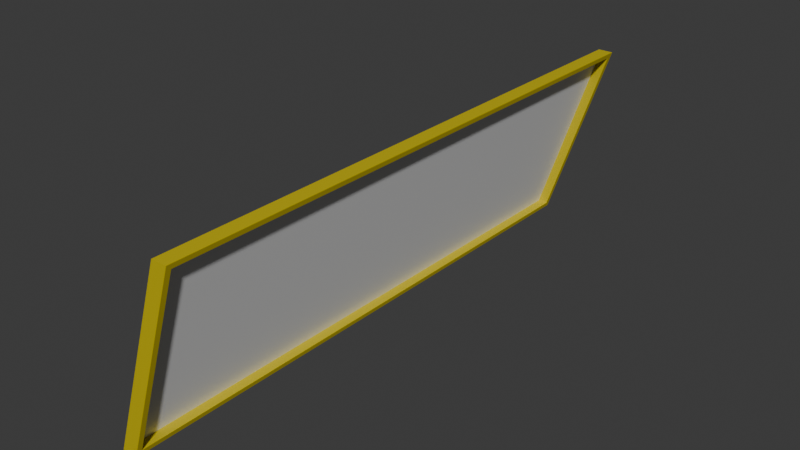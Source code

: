 # Source: window_slanted_9x1x3.blend  (saved by Blender 4.2.67; exported with 4.5.12 LTS)
import bpy
from mathutils import Matrix  # noqa: F401  (used for matrix-valued properties, if any)

bpy.ops.wm.read_factory_settings(use_empty=True)
scene = bpy.context.scene
scene.name = 'Scene'

# ---- collections
col_collection = bpy.data.collections.new('Collection'); scene.collection.children.link(col_collection)

# ---- materials (node trees are filled in below, after node groups)
mat_material = bpy.data.materials.new('Material')
mat_material.alpha_threshold = 0.0
mat_material.roughness = 0.5
mat_material.line_color = (0.0, 0.0, 0.0, 1.0)
mat_paintable = bpy.data.materials.new('paintable')
mat_paintable_1 = bpy.data.materials.new('paintable-1')
mat_materialglass = bpy.data.materials.new('MATERIALglass')

# ---- material node trees
mat_material.use_nodes = True; mat_material.node_tree.nodes.clear()
_N = mat_material.node_tree.nodes; _L = mat_material.node_tree.links
n0 = _N.new('ShaderNodeOutputMaterial'); n0.name = 'Material Output'; n0.location = (300, 300)
n1 = _N.new('ShaderNodeBsdfPrincipled'); n1.name = 'Principled BSDF'; n1.location = (10, 300)
n1.inputs[3].default_value = 1.45
_L.new(n1.outputs[0], n0.inputs[0])
n0.is_active_output = True
mat_paintable.use_nodes = True; mat_paintable.node_tree.nodes.clear()
_N = mat_paintable.node_tree.nodes; _L = mat_paintable.node_tree.links
n0 = _N.new('ShaderNodeBsdfPrincipled'); n0.name = 'プリンシプルBSDF'; n0.location = (10, 300)
n0.inputs[0].default_value = (1.0, 0.4969, 0.0, 1.0)
n1 = _N.new('ShaderNodeOutputMaterial'); n1.name = 'マテリアル出力'; n1.location = (300, 300)
_L.new(n0.outputs[0], n1.inputs[0])
n1.is_active_output = True
mat_paintable_1.use_nodes = True; mat_paintable_1.node_tree.nodes.clear()
_N = mat_paintable_1.node_tree.nodes; _L = mat_paintable_1.node_tree.links
n0 = _N.new('ShaderNodeBsdfPrincipled'); n0.name = 'プリンシプルBSDF'; n0.location = (10, 300)
n0.inputs[0].default_value = (0.6105, 0.491, 0.0, 1.0)
n1 = _N.new('ShaderNodeOutputMaterial'); n1.name = 'マテリアル出力'; n1.location = (300, 300)
_L.new(n0.outputs[0], n1.inputs[0])
n1.is_active_output = True
mat_materialglass.use_nodes = True; mat_materialglass.node_tree.nodes.clear()
_N = mat_materialglass.node_tree.nodes; _L = mat_materialglass.node_tree.links
n0 = _N.new('ShaderNodeBsdfPrincipled'); n0.name = 'プリンシプルBSDF'; n0.location = (10, 300)
n1 = _N.new('ShaderNodeOutputMaterial'); n1.name = 'マテリアル出力'; n1.location = (300, 300)
_L.new(n0.outputs[0], n1.inputs[0])
n1.is_active_output = True

# ---- world
world_world = bpy.data.worlds.new('World'); scene.world = world_world
world_world.use_nodes = True; world_world.node_tree.nodes.clear()
_N = world_world.node_tree.nodes; _L = world_world.node_tree.links
n0 = _N.new('ShaderNodeOutputWorld'); n0.name = 'World Output'; n0.location = (300, 300)
n1 = _N.new('ShaderNodeBackground'); n1.name = 'Background'; n1.location = (10, 300)
n1.inputs[0].default_value = (0.05088, 0.05088, 0.05088, 1.0)
_L.new(n1.outputs[0], n0.inputs[0])
n0.is_active_output = True
world_world.color = (0.05088, 0.05088, 0.05088)
world_world.sun_shadow_jitter_overblur = 0.0

# ---- meshes
me_cube = bpy.data.meshes.new('Cube')
me_cube.from_pydata([(1.427, 16.84, 4.84), (-0.4667, 16.84, -0.84), (1.427, -0.84, 4.84), (-0.4667, -0.84, -0.84), (0.9467, 16.84, 4.84), (-0.9467, 16.84, -0.84), (0.9467, -0.84, 4.84), (-0.9467, -0.84, -0.84), (1.48, 17.0, 5.0), (-0.52, 17.0, -1.0), (1.48, -1.0, 5.0), (-0.52, -1.0, -1.0), (1.48, 17.0, 5.0), (-0.52, 17.0, -1.0), (1.48, -1.0, 5.0), (-0.52, -1.0, -1.0), (-1.0, 17.0, -1.0), (-1.0, -1.0, -1.0), (1.0, -1.0, 5.0), (1.0, 17.0, 5.0), (1.107, 16.84, 4.84), (-0.7867, 16.84, -0.84), (1.107, -0.84, 4.84), (-0.7867, -0.84, -0.84)], [], [(8, 19, 18, 10), (11, 10, 18, 17), (7, 6, 4, 5), (16, 9, 11, 17), (16, 19, 8, 9), (12, 13, 9, 8), (15, 14, 10, 11), (14, 12, 8, 10), (13, 15, 11, 9), (0, 1, 13, 12), (3, 2, 14, 15), (2, 0, 12, 14), (1, 3, 15, 13), (7, 5, 16, 17), (6, 7, 17, 18), (5, 4, 19, 16), (4, 6, 18, 19), (0, 2, 6, 4), (0, 4, 5, 1), (7, 3, 1, 5), (6, 2, 3, 7), (21, 20, 22, 23)])
me_cube.polygons.foreach_set('material_index', [2, 2, 3, 2, 2, 1, 1, 1, 1, 2, 2, 2, 2, 1, 1, 1, 1, 2, 2, 2, 2, 3])
_uv = me_cube.uv_layers.new(name='UVMap')
_uv.uv.foreach_set('vector', [0.625, 0.5, 0.875, 0.5, 0.875, 0.75, 0.625, 0.75, 0.375, 0.75, 0.625, 0.75, 0.625, 1.0, 0.375, 1.0, 0.3925, 0.01747, 0.6075, 0.01747, 0.6075, 0.2325, 0.3925, 0.2325, 0.125, 0.5, 0.375, 0.5, 0.375, 0.75, 0.125, 0.75, 0.375, 0.25, 0.625, 0.25, 0.625, 0.5, 0.375, 0.5, 0.0, 0.0, 0.0, 0.0, 0.0, 0.0, 0.0, 0.0, 0.0, 0.0, 0.0, 0.0, 0.0, 0.0, 0.0, 0.0, 0.625, 0.75, 0.625, 0.5, 0.625, 0.5, 0.625, 0.75, 0.375, 0.5, 0.375, 0.75, 0.375, 0.75, 0.375, 0.5, 0.6087, 0.5163, 0.3913, 0.5163, 0.375, 0.5, 0.625, 0.5, 0.3913, 0.7337, 0.6087, 0.7337, 0.625, 0.75, 0.375, 0.75, 0.6087, 0.7337, 0.6087, 0.5163, 0.625, 0.5, 0.625, 0.75, 0.3913, 0.5163, 0.3913, 0.7337, 0.375, 0.75, 0.375, 0.5, 0.3925, 0.01747, 0.3925, 0.2325, 0.375, 0.25, 0.375, 0.0, 0.6075, 0.01747, 0.3925, 0.01747, 0.375, 0.0, 0.625, 0.0, 0.3925, 0.2325, 0.6075, 0.2325, 0.625, 0.25, 0.375, 0.25, 0.6075, 0.2325, 0.6075, 0.01747, 0.625, 0.0, 0.625, 0.25, 0.6087, 0.5163, 0.6087, 0.7337, 0.6075, 0.01747, 0.6075, 0.2325, 0.6087, 0.5163, 0.6075, 0.2325, 0.3925, 0.2325, 0.0, 0.0, 0.0, 0.0, 0.0, 0.0, 0.0, 0.0, 0.0, 0.0, 0.0, 0.0, 0.0, 0.0, 0.0, 0.0, 0.0, 0.0, 0.3913, 0.5163, 0.6087, 0.5163, 0.6087, 0.7337, 0.3913, 0.7337])
me_cube.materials.append(mat_material)
me_cube.materials.append(mat_paintable)
me_cube.materials.append(mat_paintable_1)
me_cube.materials.append(mat_materialglass)
me_cube.use_mirror_vertex_groups = False
me_cube.update()

# ---- objects
ob_cube = bpy.data.objects.new('Cube', me_cube)

# ---- transforms, parenting, visibility, modifiers, constraints
ob_cube.location = (0.0, 0.0, 0.0)
ob_cube.scale = (0.125, 0.125, 0.125)
ob_cube.lock_rotations_4d = False
ob_cube.empty_display_type = 'ARROWS'
ob_cube.lineart.crease_threshold = 0.0

# ---- collection membership
col_collection.objects.link(ob_cube)

# ---- scene / render settings (as saved in the file)
scene.frame_start = 1; scene.frame_end = 250; scene.frame_set(1)
scene.render.engine = 'BLENDER_EEVEE_NEXT'
bpy.context.view_layer.update()

# ---- added for rendering (the .blend has no active camera and no usable light): camera, sun
cam_auto = bpy.data.cameras.new('AutoCamera')
cam_auto.lens = 50.0
cam_auto.sensor_width = 36.0
cam_auto.clip_end = 1000.0
ob_auto_camera = bpy.data.objects.new('AutoCamera', cam_auto)
scene.collection.objects.link(ob_auto_camera)
ob_auto_camera.location = (2.24303, -1.65563, 2.02042)
ob_auto_camera.rotation_euler = (1.09748, -7.21219e-08, 0.694738)
scene.camera = ob_auto_camera
light_auto_sun = bpy.data.lights.new('AutoSun', 'SUN')
light_auto_sun.energy = 3.0
light_auto_sun.angle = 0.0523599
ob_auto_sun = bpy.data.objects.new('AutoSun', light_auto_sun)
scene.collection.objects.link(ob_auto_sun)
ob_auto_sun.rotation_euler = (0.872665, 0.174533, 0.523599)
bpy.context.view_layer.update()
